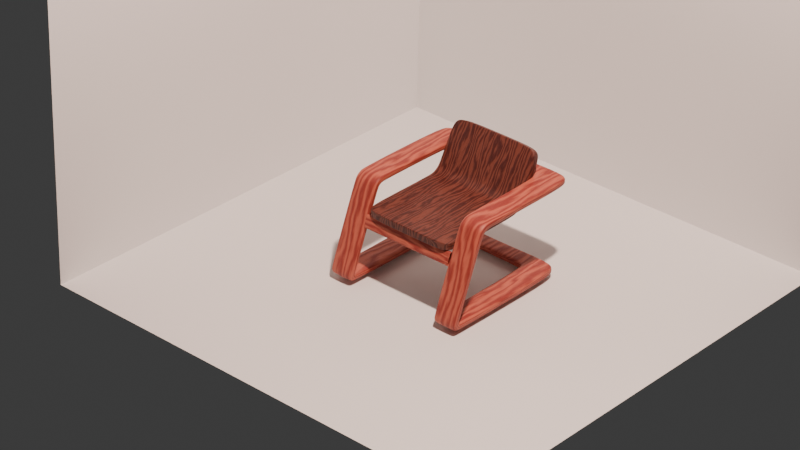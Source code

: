 # Source: 250321Chair.blend  (saved by Blender 4.4.30; exported with 4.5.12 LTS)
import bpy
from mathutils import Matrix  # noqa: F401  (used for matrix-valued properties, if any)

bpy.ops.wm.read_factory_settings(use_empty=True)
scene = bpy.context.scene
scene.name = 'Scene'

# ---- collections
col_collection = bpy.data.collections.new('Collection'); scene.collection.children.link(col_collection)

# ---- materials (node trees are filled in below, after node groups)
mat_wood_002 = bpy.data.materials.new('Wood.002')
mat_wood_002.alpha_threshold = 0.0
mat_wood_002.roughness = 0.5
mat_wood_002.line_color = (0.0, 0.0, 0.0, 1.0)
mat_wood = bpy.data.materials.new('Wood')
mat_wood.alpha_threshold = 0.0
mat_wood.roughness = 0.5
mat_wood.line_color = (0.0, 0.0, 0.0, 1.0)

# ---- material node trees
mat_wood_002.use_nodes = True; mat_wood_002.node_tree.nodes.clear()
_N = mat_wood_002.node_tree.nodes; _L = mat_wood_002.node_tree.links
n0 = _N.new('ShaderNodeOutputMaterial'); n0.name = 'Material Output'; n0.location = (539, 352)
n1 = _N.new('ShaderNodeBsdfPrincipled'); n1.name = 'Principled BSDF'; n1.location = (201, 368)
n1.inputs[3].default_value = 1.45
n2 = _N.new('ShaderNodeTexWave'); n2.name = 'Wave Texture'; n2.location = (-237, 328)
n2.inputs[2].default_value = 19.0
n2.inputs[3].default_value = 12.0
n2.inputs[4].default_value = 1.2
n3 = _N.new('ShaderNodeMapping'); n3.name = 'Mapping'; n3.location = (-425, 337)
n3.inputs[3].default_value = (5.0, 1.0, 1.0)
n4 = _N.new('ShaderNodeTexCoord'); n4.name = 'Texture Coordinate'; n4.location = (-608, 273)
n5 = _N.new('ShaderNodeMix'); n5.name = 'Mix'; n5.location = (-11, 305)
n5.data_type = 'RGBA'
n5.inputs[6].default_value = (0.5124, 0.1202, 0.07392, 1.0)
n5.inputs[7].default_value = (0.2704, 0.03259, 0.02524, 1.0)
n6 = _N.new('ShaderNodeBump'); n6.name = 'Bump'; n6.location = (30, 46)
n6.inputs[0].default_value = 0.1
n6.inputs[1].default_value = 1.0
_L.new(n1.outputs[0], n0.inputs[0])
_L.new(n3.outputs[0], n2.inputs[0])
_L.new(n4.outputs[2], n3.inputs[0])
_L.new(n5.outputs[2], n1.inputs[0])
_L.new(n2.outputs[0], n5.inputs[0])
_L.new(n6.outputs[0], n1.inputs[5])
_L.new(n2.outputs[0], n6.inputs[3])
n0.is_active_output = True
mat_wood.use_nodes = True; mat_wood.node_tree.nodes.clear()
_N = mat_wood.node_tree.nodes; _L = mat_wood.node_tree.links
n0 = _N.new('ShaderNodeOutputMaterial'); n0.name = 'Material Output'; n0.location = (539, 352)
n1 = _N.new('ShaderNodeBsdfPrincipled'); n1.name = 'Principled BSDF'; n1.location = (201, 368)
n1.inputs[3].default_value = 1.45
n2 = _N.new('ShaderNodeTexWave'); n2.name = 'Wave Texture'; n2.location = (-237, 328)
n2.inputs[2].default_value = 19.0
n2.inputs[3].default_value = 12.0
n2.inputs[4].default_value = 1.2
n3 = _N.new('ShaderNodeMapping'); n3.name = 'Mapping'; n3.location = (-425, 337)
n3.inputs[3].default_value = (5.0, 1.0, 1.0)
n4 = _N.new('ShaderNodeTexCoord'); n4.name = 'Texture Coordinate'; n4.location = (-608, 273)
n5 = _N.new('ShaderNodeMix'); n5.name = 'Mix'; n5.location = (-11, 305)
n5.data_type = 'RGBA'
n5.inputs[6].default_value = (0.1615, 0.04141, 0.02659, 1.0)
n5.inputs[7].default_value = (0.05165, 0.008503, 0.006964, 1.0)
n6 = _N.new('ShaderNodeBump'); n6.name = 'Bump'; n6.location = (30, 46)
n6.inputs[0].default_value = 0.1
n6.inputs[1].default_value = 1.0
_L.new(n1.outputs[0], n0.inputs[0])
_L.new(n3.outputs[0], n2.inputs[0])
_L.new(n4.outputs[2], n3.inputs[0])
_L.new(n5.outputs[2], n1.inputs[0])
_L.new(n2.outputs[0], n5.inputs[0])
_L.new(n6.outputs[0], n1.inputs[5])
_L.new(n2.outputs[0], n6.inputs[3])
n0.is_active_output = True

# ---- world
world_world = bpy.data.worlds.new('World'); scene.world = world_world
world_world.use_nodes = True; world_world.node_tree.nodes.clear()
_N = world_world.node_tree.nodes; _L = world_world.node_tree.links
n0 = _N.new('ShaderNodeOutputWorld'); n0.name = 'World Output'; n0.location = (300, 300)
n1 = _N.new('ShaderNodeBackground'); n1.name = 'Background'; n1.location = (10, 300)
n1.inputs[0].default_value = (0.05088, 0.05088, 0.05088, 1.0)
_L.new(n1.outputs[0], n0.inputs[0])
n0.is_active_output = True
world_world.color = (0.05088, 0.05088, 0.05088)
world_world.sun_shadow_jitter_overblur = 0.0

# ---- cameras
cam_camera = bpy.data.cameras.new('Camera')
cam_camera.clip_end = 100.0
cam_camera.lens = 123.0
cam_camera.ortho_scale = 7.314

# ---- lights
light_light = bpy.data.lights.new('Light', 'POINT')
light_light.color = (1.0, 0.7292, 0.6122)
light_light.energy = 1000.0
light_light.shadow_soft_size = 0.1

# ---- meshes
me_cube_002 = bpy.data.meshes.new('Cube.002')
me_cube_002.from_pydata([(0.0, 0.3198, 0.004271), (6.401e-12, 0.3236, 0.009837), (1.286e-11, 0.3654, 0.3944), (0.0, 0.3611, 0.3999), (0.0, 0.3005, 0.3999), (1.329e-11, 0.2962, 0.3943), (6.908e-12, 0.2552, 0.01004), (0.0, 0.2597, 0.004271), (0.3048, -0.2654, 0.04257), (0.2992, -0.2709, 0.04383), (0.2992, -0.2435, 0.004271), (0.3048, -0.2428, 0.009867), (0.3048, -0.2669, 0.02556), (0.2992, -0.2727, 0.02405), (0.3048, -0.2592, 0.01442), (0.2992, -0.2627, 0.00957), (0.3048, -0.09391, 0.3944), (0.2992, -0.09454, 0.3999), (0.2992, -0.1517, 0.3604), (0.3048, -0.1467, 0.3578), (0.2992, -0.1177, 0.3946), (0.3048, -0.1154, 0.3894), (0.2992, -0.1386, 0.3802), (0.3048, -0.1345, 0.3762), (0.203, -0.2428, 0.009866), (0.2088, -0.2435, 0.004271), (0.2087, -0.2709, 0.04383), (0.2031, -0.2654, 0.04257), (0.2088, -0.2627, 0.00957), (0.2031, -0.2592, 0.01442), (0.2087, -0.2727, 0.02405), (0.2031, -0.2669, 0.02556), (0.2031, -0.1467, 0.3578), (0.2087, -0.1517, 0.3604), (0.2086, -0.09454, 0.3999), (0.2031, -0.09391, 0.3944), (0.2031, -0.1345, 0.3762), (0.2087, -0.1386, 0.3802), (0.2031, -0.1154, 0.3894), (0.2087, -0.1177, 0.3946), (0.3094, 0.272, 0.01416), (0.3038, 0.27, 0.008306), (0.2528, 0.3327, 0.002384), (0.2564, 0.3373, 0.008218), (0.2864, 0.3079, 0.005292), (0.2911, 0.3116, 0.01091), (0.2519, 0.3775, 0.3944), (0.2474, 0.373, 0.3999), (0.3005, 0.326, 0.3993), (0.3061, 0.3293, 0.3937), (0.2906, 0.3658, 0.393), (0.2853, 0.3617, 0.3987), (0.2031, 0.2673, 0.3944), (0.2086, 0.2707, 0.3999), (0.1739, 0.3009, 0.3987), (0.1695, 0.2966, 0.393), (0.1958, 0.2917, 0.3999), (0.1907, 0.2876, 0.3944), (0.1802, 0.2579, 0.003337), (0.1845, 0.262, -0.002183), (0.2068, 0.236, 0.003798), (0.2009, 0.2341, 0.009126), (0.1901, 0.2475, 0.009887), (0.1955, 0.2502, 0.004323), (-0.2992, -0.2709, 0.04383), (-0.3048, -0.2654, 0.04257), (-0.3048, -0.2428, 0.009867), (-0.2992, -0.2435, 0.004271), (-0.2992, -0.2727, 0.02405), (-0.3048, -0.2669, 0.02556), (-0.2992, -0.2627, 0.00957), (-0.3048, -0.2592, 0.01442), (-0.2992, -0.09454, 0.3999), (-0.3048, -0.09391, 0.3944), (-0.3048, -0.1467, 0.3578), (-0.2992, -0.1517, 0.3604), (-0.3048, -0.1154, 0.3894), (-0.2992, -0.1177, 0.3946), (-0.3048, -0.1345, 0.3762), (-0.2992, -0.1386, 0.3802), (-0.2088, -0.2435, 0.004271), (-0.203, -0.2428, 0.009866), (-0.2031, -0.2654, 0.04257), (-0.2087, -0.2709, 0.04383), (-0.2031, -0.2592, 0.01442), (-0.2088, -0.2627, 0.00957), (-0.2031, -0.2669, 0.02556), (-0.2087, -0.2727, 0.02405), (-0.2087, -0.1517, 0.3604), (-0.2031, -0.1467, 0.3578), (-0.2031, -0.09391, 0.3944), (-0.2086, -0.09454, 0.3999), (-0.2087, -0.1386, 0.3802), (-0.2031, -0.1345, 0.3762), (-0.2087, -0.1177, 0.3946), (-0.2031, -0.1154, 0.3894), (-0.3038, 0.27, 0.008306), (-0.3094, 0.272, 0.01416), (-0.2564, 0.3373, 0.008218), (-0.2528, 0.3327, 0.002384), (-0.2911, 0.3116, 0.01091), (-0.2864, 0.3079, 0.005292), (-0.2474, 0.373, 0.3999), (-0.2519, 0.3775, 0.3944), (-0.3061, 0.3293, 0.3937), (-0.3005, 0.326, 0.3993), (-0.2853, 0.3617, 0.3987), (-0.2906, 0.3658, 0.393), (-0.2086, 0.2707, 0.3999), (-0.2031, 0.2673, 0.3944), (-0.1695, 0.2966, 0.393), (-0.1739, 0.3009, 0.3987), (-0.1907, 0.2876, 0.3944), (-0.1958, 0.2917, 0.3999), (-0.1845, 0.262, -0.002183), (-0.1802, 0.2579, 0.003337), (-0.2009, 0.2341, 0.009126), (-0.2068, 0.236, 0.003798), (-0.1955, 0.2502, 0.004323), (-0.1901, 0.2475, 0.009887), (2.806e-11, 0.3227, 0.02867), (3.455e-11, 0.3184, 0.03424), (6.918e-11, 0.3614, 0.3699), (5.619e-11, 0.3656, 0.3755), (5.8e-11, 0.2964, 0.3755), (7.113e-11, 0.3009, 0.3699), (3.58e-11, 0.2583, 0.03424), (2.893e-11, 0.2544, 0.02843), (0.2992, -0.2417, 0.03713), (0.3048, -0.2472, 0.03839), (0.3045, -0.2403, 0.02841), (0.2988, -0.2396, 0.034), (0.2992, -0.2437, 0.03169), (0.3048, -0.2452, 0.04369), (0.2992, -0.2453, 0.03402), (0.3048, -0.2346, 0.02843), (0.2992, -0.09118, 0.3701), (0.3048, -0.09181, 0.3757), (0.3048, -0.13, 0.3493), (0.2992, -0.125, 0.3467), (0.3048, -0.1079, 0.3724), (0.2992, -0.1056, 0.3672), (0.3048, -0.1213, 0.3632), (0.2992, -0.1172, 0.3592), (0.2084, -0.2396, 0.034), (0.2028, -0.2403, 0.02839), (0.2031, -0.2472, 0.03839), (0.2087, -0.2417, 0.03713), (0.2029, -0.2347, 0.02838), (0.2088, -0.2453, 0.03402), (0.2031, -0.2452, 0.04369), (0.2087, -0.2437, 0.03169), (0.2087, -0.125, 0.3467), (0.2031, -0.13, 0.3493), (0.203, -0.09181, 0.3757), (0.2086, -0.09118, 0.3701), (0.2087, -0.1172, 0.3592), (0.2031, -0.1213, 0.3632), (0.2086, -0.1056, 0.3672), (0.2031, -0.1079, 0.3724), (0.3028, 0.2703, 0.03829), (0.3087, 0.2723, 0.03296), (0.255, 0.3384, 0.02695), (0.2506, 0.3345, 0.03225), (0.2897, 0.3127, 0.02964), (0.2841, 0.3098, 0.03514), (0.2473, 0.3731, 0.3699), (0.2519, 0.3776, 0.3755), (0.3061, 0.3292, 0.3748), (0.3005, 0.3258, 0.3693), (0.2853, 0.3615, 0.3687), (0.2906, 0.3656, 0.3742), (0.2085, 0.2705, 0.3699), (0.203, 0.2672, 0.3755), (0.1694, 0.2967, 0.3742), (0.1739, 0.3012, 0.3687), (0.1907, 0.2875, 0.3755), (0.1958, 0.2915, 0.3699), (0.1833, 0.2626, 0.02779), (0.1796, 0.2582, 0.0217), (0.2003, 0.2343, 0.0279), (0.2058, 0.2364, 0.03378), (0.193, 0.2523, 0.03414), (0.1885, 0.2488, 0.02846), (-0.3048, -0.2472, 0.03839), (-0.2992, -0.2417, 0.03713), (-0.2988, -0.2396, 0.034), (-0.3045, -0.2403, 0.02841), (-0.3048, -0.2452, 0.04369), (-0.2992, -0.2437, 0.03169), (-0.3047, -0.2347, 0.02839), (-0.2992, -0.2453, 0.03402), (-0.3048, -0.09181, 0.3757), (-0.2992, -0.09118, 0.3701), (-0.2992, -0.125, 0.3467), (-0.3048, -0.13, 0.3493), (-0.2992, -0.1056, 0.3672), (-0.3048, -0.1079, 0.3724), (-0.2992, -0.1172, 0.3592), (-0.3048, -0.1213, 0.3632), (-0.2028, -0.2403, 0.02839), (-0.2084, -0.2396, 0.034), (-0.2087, -0.2417, 0.03713), (-0.2031, -0.2472, 0.03839), (-0.2088, -0.2453, 0.03402), (-0.2031, -0.2346, 0.02842), (-0.2087, -0.2437, 0.03169), (-0.2031, -0.2452, 0.04369), (-0.2031, -0.13, 0.3493), (-0.2087, -0.125, 0.3467), (-0.2086, -0.09118, 0.3701), (-0.203, -0.09181, 0.3757), (-0.2031, -0.1213, 0.3632), (-0.2087, -0.1172, 0.3592), (-0.2031, -0.1079, 0.3724), (-0.2086, -0.1056, 0.3672), (-0.3087, 0.2723, 0.03296), (-0.3028, 0.2703, 0.03829), (-0.2506, 0.3345, 0.03225), (-0.255, 0.3384, 0.02695), (-0.2841, 0.3098, 0.03514), (-0.2897, 0.3127, 0.02964), (-0.2519, 0.3776, 0.3755), (-0.2473, 0.3731, 0.3699), (-0.3005, 0.3258, 0.3693), (-0.3061, 0.3292, 0.3748), (-0.2906, 0.3656, 0.3742), (-0.2853, 0.3615, 0.3687), (-0.203, 0.2672, 0.3755), (-0.2085, 0.2705, 0.3699), (-0.1739, 0.3012, 0.3687), (-0.1694, 0.2967, 0.3742), (-0.1958, 0.2915, 0.3699), (-0.1907, 0.2875, 0.3755), (-0.1796, 0.2582, 0.0217), (-0.1833, 0.2626, 0.02779), (-0.2058, 0.2364, 0.03378), (-0.2003, 0.2343, 0.0279), (-0.1885, 0.2488, 0.02846), (-0.193, 0.2523, 0.03414), (-0.2052, -0.1842, 0.2113), (-0.2052, -0.1797, 0.2135), (-0.2052, -0.1646, 0.2587), (-0.2052, -0.1667, 0.2636), (-0.2052, -0.2009, 0.2219), (-0.2052, -0.1988, 0.2171), (-0.2052, -0.1813, 0.2694), (-0.2052, -0.1858, 0.2671), (0.2019, -0.1797, 0.2135), (0.2019, -0.1842, 0.2113), (0.2019, -0.1667, 0.2636), (0.2019, -0.1646, 0.2587), (0.2019, -0.1988, 0.2171), (0.2019, -0.2009, 0.2219), (0.2019, -0.1858, 0.2671), (0.2019, -0.1813, 0.2694), (0.0, -0.01905, 0.3007), (0.0, 0.217, 0.3348), (0.0, 0.2034, 0.3177), (0.0, 0.1832, 0.3052), (0.0, 0.1619, 0.3007), (-0.1824, 0.1619, 0.3007), (-0.1824, -0.01905, 0.3007), (0.1824, 0.2034, 0.3177), (0.1824, 0.217, 0.3348), (-0.1824, 0.217, 0.3348), (-0.1824, 0.2034, 0.3177), (0.1824, 0.1832, 0.3052), (-0.1824, 0.1832, 0.3052), (0.1824, 0.1619, 0.3007), (0.1824, -0.01905, 0.3007), (0.1824, 0.28, 0.4607), (0.1744, 0.2886, 0.4778), (0.1553, 0.2921, 0.4849), (0.0, 0.2921, 0.4849), (0.0, -0.1824, 0.3007), (0.1553, -0.1824, 0.3007), (0.1744, -0.1744, 0.3007), (0.1824, -0.1553, 0.3007), (-0.1824, 0.28, 0.4607), (-0.1553, 0.2921, 0.4849), (-0.1744, 0.2886, 0.4778), (-0.1824, -0.1553, 0.3007), (-0.1744, -0.1744, 0.3007), (-0.1553, -0.1824, 0.3007), (0.0, -0.1553, 0.3007), (0.0, 0.28, 0.4607), (0.1553, -0.1553, 0.3007), (0.1553, -0.01905, 0.3007), (0.1553, 0.1619, 0.3007), (0.1553, 0.1832, 0.3052), (0.1553, 0.2034, 0.3177), (0.1553, 0.217, 0.3348), (0.1553, 0.28, 0.4607), (-0.1553, -0.1553, 0.3007), (-0.1553, -0.01905, 0.3007), (-0.1553, 0.1619, 0.3007), (-0.1553, 0.1832, 0.3052), (-0.1553, 0.2034, 0.3177), (-0.1553, 0.217, 0.3348), (-0.1553, 0.28, 0.4607), (-3.31e-09, -0.01905, 0.2707), (0.0, 0.2423, 0.3186), (0.0, 0.2233, 0.2953), (0.0, 0.1944, 0.2774), (-2e-09, 0.1651, 0.2708), (-0.1824, 0.1651, 0.2708), (-0.1824, -0.01905, 0.2707), (0.1824, 0.2233, 0.2953), (0.1824, 0.2423, 0.3186), (-0.1824, 0.2423, 0.3186), (-0.1824, 0.2233, 0.2953), (0.1824, 0.1944, 0.2774), (-0.1824, 0.1944, 0.2774), (0.1824, 0.1651, 0.2708), (0.1824, -0.01905, 0.2707), (0.1824, 0.3068, 0.4472), (0.1744, 0.3154, 0.4644), (0.1553, 0.3189, 0.4715), (0.0, 0.3189, 0.4715), (0.0, -0.1824, 0.2707), (0.1553, -0.1824, 0.2707), (0.1744, -0.1744, 0.2707), (0.1824, -0.1553, 0.2707), (-0.1824, 0.3068, 0.4472), (-0.1553, 0.3189, 0.4715), (-0.1744, 0.3154, 0.4644), (-0.1824, -0.1553, 0.2707), (-0.1744, -0.1744, 0.2707), (-0.1553, -0.1824, 0.2707), (-1.321e-09, -0.1553, 0.2707), (0.0, 0.3068, 0.4472), (0.1553, -0.1553, 0.2707), (0.1553, -0.01905, 0.2707), (0.1553, 0.1651, 0.2708), (0.1553, 0.1944, 0.2774), (0.1553, 0.2233, 0.2953), (0.1553, 0.2423, 0.3186), (0.1553, 0.3068, 0.4472), (-0.1553, -0.1553, 0.2707), (-0.1553, -0.01905, 0.2707), (-0.1553, 0.1651, 0.2708), (-0.1553, 0.1944, 0.2774), (-0.1553, 0.2233, 0.2953), (-0.1553, 0.2423, 0.3186), (-0.1553, 0.3068, 0.4472), (0.1992, -0.01905, 0.3007), (0.2, -0.01905, 0.2999), (-0.2, -0.01905, 0.2999), (-0.1992, -0.01905, 0.3007), (0.2, 0.2177, 0.3343), (0.1992, 0.217, 0.3348), (0.1992, 0.1619, 0.3007), (0.2, 0.162, 0.2999), (0.1992, 0.2034, 0.3177), (0.2, 0.204, 0.3171), (0.1992, 0.1832, 0.3052), (0.2, 0.1835, 0.3045), (-0.1992, 0.1619, 0.3007), (-0.2, 0.162, 0.2999), (-0.1992, 0.217, 0.3348), (-0.2, 0.2177, 0.3343), (-0.2, 0.1835, 0.3045), (-0.1992, 0.1832, 0.3052), (-0.2, 0.204, 0.3171), (-0.1992, 0.2034, 0.3177), (0.0, -0.1992, 0.3007), (0.0, -0.2, 0.2999), (0.0, 0.3007, 0.5003), (0.0, 0.2996, 0.4999), (0.2, 0.2823, 0.4634), (0.1992, 0.2815, 0.4637), (0.1588, 0.3007, 0.5003), (0.1586, 0.2996, 0.4999), (0.1879, 0.2953, 0.4895), (0.1873, 0.2943, 0.4893), (0.1588, -0.2, 0.2999), (0.1586, -0.1992, 0.3007), (0.2, -0.1588, 0.2999), (0.1992, -0.1586, 0.3007), (0.1879, -0.1879, 0.2999), (0.1873, -0.1873, 0.3007), (-0.1992, 0.2815, 0.4637), (-0.2, 0.2823, 0.4634), (-0.1588, 0.3007, 0.5003), (-0.1586, 0.2996, 0.4999), (-0.1879, 0.2953, 0.4895), (-0.1873, 0.2943, 0.4893), (-0.2, -0.1588, 0.2999), (-0.1992, -0.1586, 0.3007), (-0.1588, -0.2, 0.2999), (-0.1586, -0.1992, 0.3007), (-0.1879, -0.1879, 0.2999), (-0.1873, -0.1873, 0.3007), (0.2, -0.01905, 0.2715), (0.1992, -0.01905, 0.2707), (-0.1992, -0.01905, 0.2707), (-0.2, -0.01905, 0.2715), (0.1992, 0.2423, 0.3186), (0.2, 0.2416, 0.319), (0.2, 0.165, 0.2717), (0.1992, 0.1651, 0.2708), (0.2, 0.2228, 0.2959), (0.1992, 0.2233, 0.2953), (0.2, 0.1941, 0.2782), (0.1992, 0.1944, 0.2774), (-0.2, 0.165, 0.2717), (-0.1992, 0.1651, 0.2708), (-0.2, 0.2416, 0.319), (-0.1992, 0.2423, 0.3186), (-0.1992, 0.1944, 0.2774), (-0.2, 0.1941, 0.2782), (-0.1992, 0.2233, 0.2953), (-0.2, 0.2228, 0.2959), (0.0, -0.2, 0.2715), (0.0, -0.1992, 0.2707), (0.0, 0.3265, 0.4865), (0.0, 0.3261, 0.4876), (0.1992, 0.3083, 0.4502), (0.2, 0.3077, 0.4508), (0.1586, 0.3265, 0.4865), (0.1588, 0.3261, 0.4876), (0.1873, 0.3211, 0.4759), (0.1879, 0.3207, 0.4768), (0.1586, -0.1992, 0.2707), (0.1588, -0.2, 0.2715), (0.1992, -0.1586, 0.2707), (0.2, -0.1588, 0.2715), (0.1873, -0.1873, 0.2707), (0.1879, -0.1879, 0.2715), (-0.2, 0.3077, 0.4508), (-0.1992, 0.3083, 0.4502), (-0.1586, 0.3265, 0.4865), (-0.1588, 0.3261, 0.4876), (-0.1873, 0.3211, 0.4759), (-0.1879, 0.3207, 0.4768), (-0.1992, -0.1586, 0.2707), (-0.2, -0.1588, 0.2715), (-0.1586, -0.1992, 0.2707), (-0.1588, -0.2, 0.2715), (-0.1873, -0.1873, 0.2707), (-0.1879, -0.1879, 0.2715), (-0.6465, 1.466, -0.5888), (-0.6384, 1.445, -0.6662)], [], [(2, 46, 167, 123), (49, 16, 137, 168), (12, 14, 135, 133), (11, 40, 161, 130), (16, 21, 140, 137), (9, 18, 33, 26), (48, 53, 34, 17), (21, 23, 142, 140), (20, 39, 37, 22), (19, 8, 129, 138), (45, 43, 162, 164), (46, 50, 171, 167), (50, 49, 168, 171), (53, 48, 51, 56), (1, 98, 219, 120), (103, 2, 123, 222), (73, 104, 225, 192), (97, 66, 187, 216), (66, 71, 190, 187), (76, 73, 192, 197), (64, 83, 88, 75), (105, 72, 91, 108), (78, 76, 197, 199), (77, 79, 92, 94), (65, 74, 195, 184), (98, 100, 221, 219), (107, 103, 222, 226), (104, 107, 226, 225), (108, 113, 106, 105), (0, 42, 59, 7), (151, 147, 128, 132), (143, 139, 152, 156), (149, 151, 132, 134), (181, 144, 131, 160), (136, 141, 158, 155), (128, 147, 152, 139), (169, 136, 155, 172), (160, 165, 182, 181), (141, 143, 156, 158), (144, 149, 134, 131), (165, 163, 178, 182), (177, 175, 166, 170), (206, 189, 185, 202), (172, 177, 170, 169), (223, 122, 125, 230), (166, 175, 125, 122), (198, 213, 209, 194), (204, 191, 189, 206), (236, 217, 186, 201), (193, 210, 215, 196), (185, 194, 209, 202), (224, 229, 210, 193), (217, 236, 239, 220), (196, 215, 213, 198), (201, 186, 191, 204), (220, 239, 235, 218), (232, 227, 223, 230), (229, 224, 227, 232), (121, 126, 178, 163), (61, 24, 145, 180), (60, 41, 10, 25), (32, 36, 157, 153), (28, 15, 13, 30), (27, 32, 153, 146), (30, 13, 9, 26), (17, 34, 39, 20), (35, 52, 173, 154), (24, 29, 148, 145), (40, 45, 164, 161), (22, 37, 33, 18), (38, 35, 154, 159), (25, 10, 15, 28), (29, 31, 150, 148), (41, 60, 63, 44), (69, 65, 184, 188), (44, 63, 59, 42), (62, 61, 180, 183), (57, 55, 174, 176), (52, 57, 176, 173), (58, 62, 183, 179), (56, 51, 47, 54), (102, 111, 4, 3), (115, 6, 127, 234), (31, 27, 146, 150), (14, 11, 130, 135), (55, 5, 124, 174), (5, 110, 231, 124), (23, 19, 138, 142), (36, 38, 159, 157), (81, 116, 237, 200), (117, 80, 67, 96), (93, 89, 208, 212), (85, 87, 68, 70), (89, 82, 203, 208), (87, 83, 64, 68), (72, 77, 94, 91), (109, 90, 211, 228), (84, 81, 200, 205), (100, 97, 216, 221), (79, 75, 88, 92), (90, 95, 214, 211), (80, 85, 70, 67), (86, 84, 205, 207), (96, 101, 118, 117), (121, 218, 235, 126), (101, 99, 114, 118), (116, 119, 238, 237), (110, 112, 233, 231), (112, 109, 228, 233), (119, 115, 234, 238), (113, 111, 102, 106), (43, 1, 120, 162), (8, 12, 133, 129), (82, 86, 207, 203), (71, 69, 188, 190), (47, 3, 4, 54), (6, 58, 179, 127), (74, 78, 199, 195), (95, 93, 212, 214), (29, 24, 25, 28), (11, 14, 15, 10), (31, 29, 28, 30), (14, 12, 13, 15), (27, 31, 30, 26), (12, 8, 9, 13), (21, 16, 17, 20), (35, 38, 39, 34), (23, 21, 20, 22), (38, 36, 37, 39), (19, 23, 22, 18), (36, 32, 33, 37), (8, 19, 18, 9), (32, 27, 26, 33), (45, 40, 41, 44), (61, 62, 63, 60), (43, 45, 44, 42), (62, 58, 59, 63), (57, 52, 53, 56), (49, 50, 51, 48), (55, 57, 56, 54), (50, 46, 47, 51), (1, 43, 42, 0), (58, 6, 7, 59), (24, 61, 60, 25), (40, 11, 10, 41), (46, 2, 3, 47), (5, 55, 54, 4), (16, 49, 48, 17), (52, 35, 34, 53), (85, 80, 81, 84), (67, 70, 71, 66), (87, 85, 84, 86), (70, 68, 69, 71), (83, 87, 86, 82), (68, 64, 65, 69), (77, 72, 73, 76), (91, 94, 95, 90), (79, 77, 76, 78), (94, 92, 93, 95), (75, 79, 78, 74), (92, 88, 89, 93), (64, 75, 74, 65), (88, 83, 82, 89), (101, 96, 97, 100), (117, 118, 119, 116), (99, 101, 100, 98), (118, 114, 115, 119), (113, 108, 109, 112), (105, 106, 107, 104), (111, 113, 112, 110), (106, 102, 103, 107), (0, 99, 98, 1), (114, 7, 6, 115), (80, 117, 116, 81), (96, 67, 66, 97), (102, 3, 2, 103), (4, 111, 110, 5), (72, 105, 104, 73), (108, 91, 90, 109), (149, 144, 145, 148), (131, 134, 135, 130), (151, 149, 148, 150), (134, 132, 133, 135), (147, 151, 150, 146), (132, 128, 129, 133), (141, 136, 137, 140), (155, 158, 159, 154), (143, 141, 140, 142), (158, 156, 157, 159), (139, 143, 142, 138), (156, 152, 153, 157), (128, 139, 138, 129), (152, 147, 146, 153), (165, 160, 161, 164), (181, 182, 183, 180), (163, 165, 164, 162), (182, 178, 179, 183), (177, 172, 173, 176), (169, 170, 171, 168), (175, 177, 176, 174), (170, 166, 167, 171), (121, 163, 162, 120), (178, 126, 127, 179), (144, 181, 180, 145), (160, 131, 130, 161), (166, 122, 123, 167), (125, 175, 174, 124), (136, 169, 168, 137), (172, 155, 154, 173), (205, 200, 201, 204), (187, 190, 191, 186), (207, 205, 204, 206), (190, 188, 189, 191), (203, 207, 206, 202), (188, 184, 185, 189), (197, 192, 193, 196), (211, 214, 215, 210), (199, 197, 196, 198), (214, 212, 213, 215), (195, 199, 198, 194), (212, 208, 209, 213), (184, 195, 194, 185), (208, 203, 202, 209), (221, 216, 217, 220), (237, 238, 239, 236), (219, 221, 220, 218), (238, 234, 235, 239), (233, 228, 229, 232), (225, 226, 227, 224), (231, 233, 232, 230), (226, 222, 223, 227), (120, 219, 218, 121), (234, 127, 126, 235), (200, 237, 236, 201), (216, 187, 186, 217), (222, 123, 122, 223), (124, 231, 230, 125), (192, 225, 224, 193), (228, 211, 210, 229), (0, 7, 114, 99), (255, 246, 243, 250), (248, 251, 242, 241), (244, 247, 254, 253), (252, 245, 244, 253), (246, 255, 254, 247), (240, 249, 248, 241), (250, 243, 242, 251), (245, 252, 249, 240), (289, 288, 270, 269), (300, 286, 274, 280), (299, 265, 266, 298), (298, 266, 268, 297), (297, 268, 261, 296), (287, 276, 277, 278), (294, 284, 275, 285), (290, 259, 260, 289), (291, 258, 259, 290), (292, 257, 258, 291), (296, 295, 256, 260), (293, 271, 272, 273), (388, 348, 397, 437), (370, 350, 399, 419), (361, 383, 430, 408), (359, 362, 411, 406), (376, 367, 414, 425), (355, 357, 404, 402), (364, 361, 408, 413), (347, 378, 427, 394), (264, 263, 354, 351), (372, 374, 423, 421), (380, 376, 425, 429), (384, 368, 417, 433), (367, 390, 439, 414), (378, 380, 429, 427), (383, 386, 435, 430), (348, 359, 406, 397), (362, 364, 413, 411), (274, 273, 373, 369), (392, 388, 437, 441), (386, 384, 433, 435), (262, 261, 358, 349), (390, 392, 441, 439), (314, 401, 395, 315), (368, 372, 421, 417), (295, 294, 285, 256), (288, 287, 278, 270), (299, 257, 286, 300), (292, 264, 271, 293), (257, 292, 293, 286), (264, 292, 291, 263), (263, 291, 290, 267), (267, 290, 289, 269), (260, 256, 288, 289), (256, 285, 287, 288), (285, 275, 276, 287), (286, 293, 273, 274), (265, 299, 300, 279), (257, 299, 298, 258), (258, 298, 297, 259), (259, 297, 296, 260), (261, 262, 295, 296), (262, 282, 294, 295), (282, 283, 284, 294), (279, 300, 280, 281), (334, 314, 315, 333), (345, 325, 319, 331), (344, 343, 311, 310), (343, 342, 313, 311), (342, 341, 306, 313), (332, 323, 322, 321), (339, 330, 320, 329), (335, 334, 305, 304), (336, 335, 304, 303), (337, 336, 303, 302), (341, 305, 301, 340), (338, 318, 317, 316), (327, 436, 396, 307), (316, 418, 398, 309), (310, 409, 431, 324), (306, 407, 410, 313), (321, 424, 415, 320), (308, 403, 405, 312), (311, 412, 409, 310), (315, 395, 426, 323), (312, 405, 401, 314), (318, 420, 422, 317), (322, 428, 424, 321), (325, 432, 416, 319), (320, 415, 438, 329), (323, 426, 428, 322), (324, 431, 434, 326), (307, 396, 407, 306), (313, 410, 412, 311), (317, 422, 418, 316), (328, 440, 436, 327), (326, 434, 432, 325), (309, 398, 403, 308), (329, 438, 440, 328), (319, 416, 420, 318), (340, 301, 330, 339), (333, 315, 323, 332), (344, 345, 331, 302), (337, 338, 316, 309), (302, 331, 338, 337), (309, 308, 336, 337), (308, 312, 335, 336), (312, 314, 334, 335), (305, 334, 333, 301), (301, 333, 332, 330), (330, 332, 321, 320), (331, 319, 318, 338), (310, 324, 345, 344), (302, 303, 343, 344), (303, 304, 342, 343), (304, 305, 341, 342), (306, 341, 340, 307), (307, 340, 339, 327), (327, 339, 329, 328), (324, 326, 325, 345), (282, 262, 349, 389), (271, 264, 351, 371), (266, 265, 360, 365), (263, 267, 356, 354), (268, 266, 365, 363), (267, 269, 352, 356), (261, 268, 363, 358), (269, 270, 346, 352), (357, 353, 400, 404), (272, 271, 371, 375), (273, 272, 375, 373), (280, 274, 369, 385), (276, 275, 366, 377), (277, 276, 377, 381), (278, 277, 381, 379), (270, 278, 379, 346), (265, 279, 382, 360), (374, 370, 419, 423), (281, 280, 385, 387), (279, 281, 387, 382), (350, 355, 402, 399), (283, 282, 389, 393), (284, 283, 393, 391), (275, 284, 391, 366), (359, 348, 349, 358), (355, 350, 351, 354), (361, 364, 365, 360), (357, 355, 354, 356), (364, 362, 363, 365), (353, 357, 356, 352), (362, 359, 358, 363), (347, 353, 352, 346), (350, 370, 371, 351), (370, 374, 375, 371), (374, 372, 373, 375), (372, 368, 369, 373), (367, 376, 377, 366), (376, 380, 381, 377), (380, 378, 379, 381), (378, 347, 346, 379), (383, 361, 360, 382), (368, 384, 385, 369), (384, 386, 387, 385), (386, 383, 382, 387), (348, 388, 389, 349), (388, 392, 393, 389), (392, 390, 391, 393), (390, 367, 366, 391), (407, 396, 397, 406), (403, 398, 399, 402), (409, 412, 413, 408), (405, 403, 402, 404), (412, 410, 411, 413), (401, 405, 404, 400), (410, 407, 406, 411), (395, 401, 400, 394), (398, 418, 419, 399), (418, 422, 423, 419), (422, 420, 421, 423), (420, 416, 417, 421), (415, 424, 425, 414), (424, 428, 429, 425), (428, 426, 427, 429), (426, 395, 394, 427), (431, 409, 408, 430), (416, 432, 433, 417), (432, 434, 435, 433), (434, 431, 430, 435), (396, 436, 437, 397), (436, 440, 441, 437), (440, 438, 439, 441), (438, 415, 414, 439), (353, 347, 394, 400)])
me_cube_002.polygons.foreach_set('use_smooth', [True] * 432)
me_cube_002.polygons.foreach_set('material_index', [0, 0, 0, 0, 0, 0, 0, 0, 0, 0, 0, 0, 0, 0, 0, 0, 0, 0, 0, 0, 0, 0, 0, 0, 0, 0, 0, 0, 0, 0, 0, 0, 0, 0, 0, 0, 0, 0, 0, 0, 0, 0, 0, 0, 0, 0, 0, 0, 0, 0, 0, 0, 0, 0, 0, 0, 0, 0, 0, 0, 0, 0, 0, 0, 0, 0, 0, 0, 0, 0, 0, 0, 0, 0, 0, 0, 0, 0, 0, 0, 0, 0, 0, 0, 0, 0, 0, 0, 0, 0, 0, 0, 0, 0, 0, 0, 0, 0, 0, 0, 0, 0, 0, 0, 0, 0, 0, 0, 0, 0, 0, 0, 0, 0, 0, 0, 0, 0, 0, 0, 0, 0, 0, 0, 0, 0, 0, 0, 0, 0, 0, 0, 0, 0, 0, 0, 0, 0, 0, 0, 0, 0, 0, 0, 0, 0, 0, 0, 0, 0, 0, 0, 0, 0, 0, 0, 0, 0, 0, 0, 0, 0, 0, 0, 0, 0, 0, 0, 0, 0, 0, 0, 0, 0, 0, 0, 0, 0, 0, 0, 0, 0, 0, 0, 0, 0, 0, 0, 0, 0, 0, 0, 0, 0, 0, 0, 0, 0, 0, 0, 0, 0, 0, 0, 0, 0, 0, 0, 0, 0, 0, 0, 0, 0, 0, 0, 0, 0, 0, 0, 0, 0, 0, 0, 0, 0, 0, 0, 0, 0, 0, 0, 0, 0, 0, 0, 0, 0, 0, 0, 0, 0, 0, 0, 0, 0, 0, 0, 1, 1, 1, 1, 1, 1, 1, 1, 1, 1, 1, 1, 1, 1, 1, 1, 1, 1, 1, 1, 1, 1, 1, 1, 1, 1, 1, 1, 1, 1, 1, 1, 1, 1, 1, 1, 1, 1, 1, 1, 1, 1, 1, 1, 1, 1, 1, 1, 1, 1, 1, 1, 1, 1, 1, 1, 1, 1, 1, 1, 1, 1, 1, 1, 1, 1, 1, 1, 1, 1, 1, 1, 1, 1, 1, 1, 1, 1, 1, 1, 1, 1, 1, 1, 1, 1, 1, 1, 1, 1, 1, 1, 1, 1, 1, 1, 1, 1, 1, 1, 1, 1, 1, 1, 1, 1, 1, 1, 1, 1, 1, 1, 1, 1, 1, 1, 1, 1, 1, 1, 1, 1, 1, 1, 1, 1, 1, 1, 1, 1, 1, 1, 1, 1, 1, 1, 1, 1, 1, 1, 1, 1, 1, 1, 1, 1, 1, 1, 1, 1, 1, 1, 1, 1, 1, 1, 1, 1, 1, 1, 1, 1, 1, 1, 1, 1, 1, 1, 1, 1, 1, 1, 1, 1, 1, 1, 1, 1, 1, 1, 1, 1, 1, 1])
_uv = me_cube_002.uv_layers.new(name='UVMap')
_uv.uv.foreach_set('vector', [0.897, 0.1895, 0.897, 0.28, 0.8799, 0.28, 0.8799, 0.1895, 0.897, 0.3072, 0.897, 0.4751, 0.8799, 0.4751, 0.8799, 0.3072, 0.897, 0.6489, 0.897, 0.6545, 0.8799, 0.6545, 0.8799, 0.6489, 0.897, 0.6597, 0.897, 0.8721, 0.8799, 0.8721, 0.8799, 0.6597, 0.897, 0.4751, 0.897, 0.4834, 0.8799, 0.4834, 0.8799, 0.4751, 0.8353, 0.6667, 0.8354, 0.7911, 0.8021, 0.7913, 0.8022, 0.6666, 0.8361, 0.9737, 0.8019, 0.953, 0.8021, 0.8174, 0.8356, 0.8175, 0.897, 0.4834, 0.897, 0.4918, 0.8799, 0.4918, 0.8799, 0.4834, 0.8354, 0.8089, 0.8022, 0.8088, 0.8022, 0.7998, 0.8353, 0.7997, 0.897, 0.5001, 0.897, 0.6437, 0.8799, 0.6437, 0.8799, 0.5001, 0.897, 0.8854, 0.897, 0.898, 0.8799, 0.898, 0.8799, 0.8854, 0.897, 0.28, 0.897, 0.2936, 0.8799, 0.2936, 0.8799, 0.28, 0.897, 0.2936, 0.897, 0.3072, 0.8799, 0.3072, 0.8799, 0.2936, 0.8019, 0.953, 0.8361, 0.9737, 0.8304, 0.987, 0.797, 0.961, 0.8679, 0.1965, 0.8679, 0.2893, 0.8508, 0.2893, 0.8508, 0.1965, 0.8679, 0.9022, 0.8679, 0.9919, 0.8508, 0.9919, 0.8508, 0.9022, 0.8679, 0.7087, 0.8679, 0.8751, 0.8508, 0.8751, 0.8508, 0.7087, 0.8679, 0.315, 0.8679, 0.5256, 0.8508, 0.5256, 0.8508, 0.315, 0.8679, 0.5256, 0.8679, 0.5307, 0.8508, 0.5307, 0.8508, 0.5256, 0.8679, 0.7005, 0.8679, 0.7087, 0.8508, 0.7087, 0.8508, 0.7005, 0.6122, 0.6663, 0.6454, 0.6663, 0.6452, 0.7911, 0.6119, 0.7909, 0.6112, 0.9738, 0.6117, 0.8174, 0.6452, 0.8173, 0.6454, 0.9531, 0.8679, 0.6921, 0.8679, 0.7005, 0.8508, 0.7005, 0.8508, 0.6921, 0.6118, 0.8087, 0.6119, 0.7995, 0.645, 0.7997, 0.6451, 0.8088, 0.8679, 0.5415, 0.8679, 0.6839, 0.8508, 0.6839, 0.8508, 0.5415, 0.8679, 0.2893, 0.8679, 0.3017, 0.8508, 0.3017, 0.8508, 0.2893, 0.8679, 0.8886, 0.8679, 0.9022, 0.8508, 0.9022, 0.8508, 0.8886, 0.8679, 0.8751, 0.8679, 0.8886, 0.8508, 0.8886, 0.8508, 0.8751, 0.6454, 0.9531, 0.6503, 0.9611, 0.6168, 0.9872, 0.6112, 0.9738, 0.7242, 0.4377, 0.818, 0.4333, 0.7926, 0.4593, 0.7242, 0.4601, 0.3972, 0.6816, 0.3964, 0.6832, 0.3632, 0.6836, 0.3636, 0.6815, 0.3651, 0.8123, 0.3652, 0.8068, 0.399, 0.8062, 0.3992, 0.812, 0.3978, 0.6812, 0.3972, 0.6816, 0.3636, 0.6815, 0.3643, 0.6809, 0.4004, 0.5018, 0.3989, 0.6792, 0.365, 0.679, 0.3643, 0.489, 0.3651, 0.8233, 0.3651, 0.8177, 0.3992, 0.8176, 0.3991, 0.8234, 0.3632, 0.6836, 0.3964, 0.6832, 0.399, 0.8062, 0.3652, 0.8068, 0.3648, 0.9797, 0.3651, 0.8233, 0.3991, 0.8234, 0.3993, 0.9589, 0.3643, 0.489, 0.3715, 0.4743, 0.4051, 0.496, 0.4004, 0.5018, 0.3651, 0.8177, 0.3651, 0.8123, 0.3992, 0.812, 0.3992, 0.8176, 0.3989, 0.6792, 0.3978, 0.6812, 0.3643, 0.6809, 0.365, 0.679, 0.3715, 0.4743, 0.3841, 0.4652, 0.4094, 0.492, 0.4051, 0.496, 0.4042, 0.9669, 0.4125, 0.9707, 0.3848, 0.9977, 0.3705, 0.9932, 0.5579, 0.6799, 0.5916, 0.6802, 0.5911, 0.6822, 0.5569, 0.6819, 0.3993, 0.9589, 0.4042, 0.9669, 0.3705, 0.9932, 0.3648, 0.9797, 0.5706, 0.9972, 0.4777, 0.9934, 0.4777, 0.9707, 0.5428, 0.9704, 0.3848, 0.9977, 0.4125, 0.9707, 0.4777, 0.9707, 0.4777, 0.9934, 0.5901, 0.8122, 0.5558, 0.812, 0.5559, 0.8063, 0.59, 0.8066, 0.5586, 0.6794, 0.5923, 0.6795, 0.5916, 0.6802, 0.5579, 0.6799, 0.5555, 0.5018, 0.5913, 0.4887, 0.5925, 0.6774, 0.5593, 0.6777, 0.59, 0.8232, 0.556, 0.8232, 0.5558, 0.8175, 0.5901, 0.8176, 0.5911, 0.6822, 0.59, 0.8066, 0.5559, 0.8063, 0.5569, 0.6819, 0.5905, 0.9794, 0.556, 0.9586, 0.556, 0.8232, 0.59, 0.8232, 0.5913, 0.4887, 0.5555, 0.5018, 0.5507, 0.4959, 0.5841, 0.4742, 0.5901, 0.8176, 0.5558, 0.8175, 0.5558, 0.812, 0.5901, 0.8122, 0.5593, 0.6777, 0.5925, 0.6774, 0.5923, 0.6795, 0.5586, 0.6794, 0.5841, 0.4742, 0.5507, 0.4959, 0.5463, 0.492, 0.5716, 0.4652, 0.5511, 0.9666, 0.5848, 0.9928, 0.5706, 0.9972, 0.5428, 0.9704, 0.556, 0.9586, 0.5905, 0.9794, 0.5848, 0.9928, 0.5511, 0.9666, 0.4779, 0.4706, 0.4779, 0.4931, 0.4094, 0.492, 0.3841, 0.4652, 0.9119, 0.4702, 0.9119, 0.6318, 0.9279, 0.6318, 0.9279, 0.4702, 0.8012, 0.4695, 0.8372, 0.4568, 0.8353, 0.6468, 0.802, 0.6469, 0.9119, 0.7533, 0.9119, 0.7595, 0.9279, 0.7595, 0.9279, 0.7533, 0.8024, 0.6538, 0.835, 0.6537, 0.835, 0.6597, 0.8024, 0.6597, 0.9119, 0.644, 0.9119, 0.7533, 0.9279, 0.7533, 0.9279, 0.644, 0.8024, 0.6597, 0.835, 0.6597, 0.8353, 0.6667, 0.8022, 0.6666, 0.8356, 0.8175, 0.8021, 0.8174, 0.8022, 0.8088, 0.8354, 0.8089, 0.9119, 0.7723, 0.9119, 0.9, 0.9279, 0.9, 0.9279, 0.7723, 0.9119, 0.6318, 0.9119, 0.6358, 0.9279, 0.6358, 0.9279, 0.6318, 0.897, 0.8721, 0.897, 0.8854, 0.8799, 0.8854, 0.8799, 0.8721, 0.8353, 0.7997, 0.8022, 0.7998, 0.8021, 0.7913, 0.8354, 0.7911, 0.9119, 0.766, 0.9119, 0.7723, 0.9279, 0.7723, 0.9279, 0.766, 0.802, 0.6469, 0.8353, 0.6468, 0.835, 0.6537, 0.8024, 0.6538, 0.9119, 0.6358, 0.9119, 0.64, 0.9279, 0.64, 0.9279, 0.6358, 0.8372, 0.4568, 0.8012, 0.4695, 0.7969, 0.4642, 0.8306, 0.4426, 0.8679, 0.5363, 0.8679, 0.5415, 0.8508, 0.5415, 0.8508, 0.5363, 0.8306, 0.4426, 0.7969, 0.4642, 0.7926, 0.4593, 0.818, 0.4333, 0.9119, 0.4601, 0.9119, 0.4702, 0.9279, 0.4702, 0.9279, 0.4601, 0.9119, 0.9104, 0.9119, 0.9207, 0.9279, 0.9207, 0.9279, 0.9104, 0.9119, 0.9, 0.9119, 0.9104, 0.9279, 0.9104, 0.9279, 0.9, 0.9119, 0.4505, 0.9119, 0.4601, 0.9279, 0.4601, 0.9279, 0.4505, 0.797, 0.961, 0.8304, 0.987, 0.8163, 0.9914, 0.7887, 0.9646, 0.631, 0.9915, 0.6586, 0.9647, 0.7237, 0.9648, 0.7237, 0.9875, 0.9453, 0.9168, 0.9453, 0.9886, 0.9613, 0.9886, 0.9613, 0.9168, 0.9119, 0.64, 0.9119, 0.644, 0.9279, 0.644, 0.9279, 0.64, 0.897, 0.6545, 0.897, 0.6597, 0.8799, 0.6597, 0.8799, 0.6545, 0.9119, 0.9207, 0.9119, 0.9896, 0.9279, 0.9896, 0.9279, 0.9207, 0.9453, 0.3728, 0.9453, 0.4422, 0.9613, 0.4422, 0.9613, 0.3728, 0.897, 0.4918, 0.897, 0.5001, 0.8799, 0.5001, 0.8799, 0.4918, 0.9119, 0.7595, 0.9119, 0.766, 0.9279, 0.766, 0.9279, 0.7595, 0.9453, 0.7338, 0.9453, 0.8969, 0.9613, 0.8969, 0.9613, 0.7338, 0.6471, 0.4694, 0.6454, 0.6467, 0.6122, 0.6463, 0.6112, 0.4566, 0.9453, 0.6049, 0.9453, 0.6113, 0.9613, 0.6113, 0.9613, 0.6049, 0.6451, 0.6535, 0.6451, 0.6594, 0.6125, 0.6593, 0.6125, 0.6533, 0.9453, 0.6113, 0.9453, 0.7215, 0.9613, 0.7215, 0.9613, 0.6113, 0.6451, 0.6594, 0.6454, 0.6663, 0.6122, 0.6663, 0.6125, 0.6593, 0.6117, 0.8174, 0.6118, 0.8087, 0.6451, 0.8088, 0.6452, 0.8173, 0.9453, 0.4632, 0.9453, 0.5921, 0.9613, 0.5921, 0.9613, 0.4632, 0.9453, 0.7298, 0.9453, 0.7338, 0.9613, 0.7338, 0.9613, 0.7298, 0.8679, 0.3017, 0.8679, 0.315, 0.8508, 0.315, 0.8508, 0.3017, 0.6119, 0.7995, 0.6119, 0.7909, 0.6452, 0.7911, 0.645, 0.7997, 0.9453, 0.5921, 0.9453, 0.5984, 0.9613, 0.5984, 0.9613, 0.5921, 0.6454, 0.6467, 0.6451, 0.6535, 0.6125, 0.6533, 0.6122, 0.6463, 0.9453, 0.7255, 0.9453, 0.7298, 0.9613, 0.7298, 0.9613, 0.7255, 0.6112, 0.4566, 0.6178, 0.4424, 0.6515, 0.4641, 0.6471, 0.4694, 0.4779, 0.4706, 0.5716, 0.4652, 0.5463, 0.492, 0.4779, 0.4931, 0.6178, 0.4424, 0.6304, 0.4332, 0.6558, 0.4592, 0.6515, 0.4641, 0.9453, 0.8969, 0.9453, 0.9071, 0.9613, 0.9071, 0.9613, 0.8969, 0.9453, 0.4422, 0.9453, 0.4527, 0.9613, 0.4527, 0.9613, 0.4422, 0.9453, 0.4527, 0.9453, 0.4632, 0.9613, 0.4632, 0.9613, 0.4527, 0.9453, 0.9071, 0.9453, 0.9168, 0.9613, 0.9168, 0.9613, 0.9071, 0.6503, 0.9611, 0.6586, 0.9647, 0.631, 0.9915, 0.6168, 0.9872, 0.897, 0.898, 0.897, 0.9916, 0.8799, 0.9916, 0.8799, 0.898, 0.897, 0.6437, 0.897, 0.6489, 0.8799, 0.6489, 0.8799, 0.6437, 0.9453, 0.7215, 0.9453, 0.7255, 0.9613, 0.7255, 0.9613, 0.7215, 0.8679, 0.5307, 0.8679, 0.5363, 0.8508, 0.5363, 0.8508, 0.5307, 0.8163, 0.9914, 0.7237, 0.9875, 0.7237, 0.9648, 0.7887, 0.9646, 0.9119, 0.3793, 0.9119, 0.4505, 0.9279, 0.4505, 0.9279, 0.3793, 0.8679, 0.6839, 0.8679, 0.6921, 0.8508, 0.6921, 0.8508, 0.6839, 0.9453, 0.5984, 0.9453, 0.6049, 0.9613, 0.6049, 0.9613, 0.5984, 0.7995, 0.654, 0.799, 0.6473, 0.802, 0.6469, 0.8024, 0.6538, 0.8383, 0.6469, 0.8379, 0.6539, 0.835, 0.6537, 0.8353, 0.6468, 0.7995, 0.6596, 0.7995, 0.654, 0.8024, 0.6538, 0.8024, 0.6597, 0.8379, 0.6539, 0.838, 0.6597, 0.835, 0.6597, 0.835, 0.6537, 0.7993, 0.6663, 0.7995, 0.6596, 0.8024, 0.6597, 0.8022, 0.6666, 0.838, 0.6597, 0.8383, 0.6666, 0.8353, 0.6667, 0.835, 0.6597, 0.8383, 0.8088, 0.8385, 0.8174, 0.8356, 0.8175, 0.8354, 0.8089, 0.7992, 0.8172, 0.7993, 0.8088, 0.8022, 0.8088, 0.8021, 0.8174, 0.8383, 0.7997, 0.8383, 0.8088, 0.8354, 0.8089, 0.8353, 0.7997, 0.7993, 0.8088, 0.7993, 0.7998, 0.8022, 0.7998, 0.8022, 0.8088, 0.8383, 0.7911, 0.8383, 0.7997, 0.8353, 0.7997, 0.8354, 0.7911, 0.7993, 0.7998, 0.7992, 0.7914, 0.8021, 0.7913, 0.8022, 0.7998, 0.8383, 0.6666, 0.8383, 0.7911, 0.8354, 0.7911, 0.8353, 0.6667, 0.7992, 0.7914, 0.7993, 0.6663, 0.8022, 0.6666, 0.8021, 0.7913, 0.8332, 0.4408, 0.8402, 0.4559, 0.8372, 0.4568, 0.8306, 0.4426, 0.7984, 0.4706, 0.7945, 0.466, 0.7969, 0.4642, 0.8012, 0.4695, 0.8197, 0.4308, 0.8332, 0.4408, 0.8306, 0.4426, 0.818, 0.4333, 0.7945, 0.466, 0.791, 0.4616, 0.7926, 0.4593, 0.7969, 0.4642, 0.7945, 0.959, 0.7991, 0.9515, 0.8019, 0.953, 0.797, 0.961, 0.839, 0.9751, 0.833, 0.9891, 0.8304, 0.987, 0.8361, 0.9737, 0.7867, 0.9622, 0.7945, 0.959, 0.797, 0.961, 0.7887, 0.9646, 0.833, 0.9891, 0.8182, 0.9939, 0.8163, 0.9914, 0.8304, 0.987, 0.7242, 0.4352, 0.8197, 0.4308, 0.818, 0.4333, 0.7242, 0.4377, 0.791, 0.4616, 0.7242, 0.4629, 0.7242, 0.4601, 0.7926, 0.4593, 0.799, 0.6473, 0.7984, 0.4706, 0.8012, 0.4695, 0.802, 0.6469, 0.8402, 0.4559, 0.8383, 0.6469, 0.8353, 0.6468, 0.8372, 0.4568, 0.8182, 0.9939, 0.7237, 0.9901, 0.7237, 0.9875, 0.8163, 0.9914, 0.7236, 0.9622, 0.7867, 0.9622, 0.7887, 0.9646, 0.7237, 0.9648, 0.8385, 0.8174, 0.839, 0.9751, 0.8361, 0.9737, 0.8356, 0.8175, 0.7991, 0.9515, 0.7992, 0.8172, 0.8021, 0.8174, 0.8019, 0.953, 0.6451, 0.6535, 0.6454, 0.6467, 0.6484, 0.647, 0.6481, 0.6537, 0.6122, 0.6463, 0.6125, 0.6533, 0.6096, 0.6534, 0.6093, 0.6464, 0.6451, 0.6594, 0.6451, 0.6535, 0.6481, 0.6537, 0.648, 0.6593, 0.6125, 0.6533, 0.6125, 0.6593, 0.6095, 0.6593, 0.6096, 0.6534, 0.6454, 0.6663, 0.6451, 0.6594, 0.648, 0.6593, 0.6483, 0.666, 0.6125, 0.6593, 0.6122, 0.6663, 0.6092, 0.6662, 0.6095, 0.6593, 0.6118, 0.8087, 0.6117, 0.8174, 0.6087, 0.8174, 0.6088, 0.8087, 0.6452, 0.8173, 0.6451, 0.8088, 0.648, 0.8087, 0.6481, 0.8172, 0.6119, 0.7995, 0.6118, 0.8087, 0.6088, 0.8087, 0.6089, 0.7995, 0.6451, 0.8088, 0.645, 0.7997, 0.648, 0.7997, 0.648, 0.8087, 0.6119, 0.7909, 0.6119, 0.7995, 0.6089, 0.7995, 0.6089, 0.7909, 0.645, 0.7997, 0.6452, 0.7911, 0.6481, 0.7913, 0.648, 0.7997, 0.6122, 0.6663, 0.6119, 0.7909, 0.6089, 0.7909, 0.6092, 0.6662, 0.6452, 0.7911, 0.6454, 0.6663, 0.6483, 0.666, 0.6481, 0.7913, 0.6178, 0.4424, 0.6112, 0.4566, 0.6083, 0.4557, 0.6153, 0.4406, 0.6471, 0.4694, 0.6515, 0.4641, 0.6539, 0.4659, 0.6499, 0.4705, 0.6304, 0.4332, 0.6178, 0.4424, 0.6153, 0.4406, 0.6288, 0.4306, 0.6515, 0.4641, 0.6558, 0.4592, 0.6574, 0.4615, 0.6539, 0.4659, 0.6503, 0.9611, 0.6454, 0.9531, 0.6482, 0.9516, 0.6528, 0.959, 0.6112, 0.9738, 0.6168, 0.9872, 0.6143, 0.9893, 0.6083, 0.9752, 0.6586, 0.9647, 0.6503, 0.9611, 0.6528, 0.959, 0.6606, 0.9622, 0.6168, 0.9872, 0.631, 0.9915, 0.6291, 0.9942, 0.6143, 0.9893, 0.7242, 0.4377, 0.6304, 0.4332, 0.6288, 0.4306, 0.7242, 0.4352, 0.6558, 0.4592, 0.7242, 0.4601, 0.7242, 0.4629, 0.6574, 0.4615, 0.6454, 0.6467, 0.6471, 0.4694, 0.6499, 0.4705, 0.6484, 0.647, 0.6112, 0.4566, 0.6122, 0.6463, 0.6093, 0.6464, 0.6083, 0.4557, 0.631, 0.9915, 0.7237, 0.9875, 0.7237, 0.9901, 0.6291, 0.9942, 0.7237, 0.9648, 0.6586, 0.9647, 0.6606, 0.9622, 0.7236, 0.9622, 0.6117, 0.8174, 0.6112, 0.9738, 0.6083, 0.9752, 0.6087, 0.8174, 0.6454, 0.9531, 0.6452, 0.8173, 0.6481, 0.8172, 0.6482, 0.9516, 0.3978, 0.6812, 0.3989, 0.6792, 0.4025, 0.6789, 0.4023, 0.6807, 0.365, 0.679, 0.3643, 0.6809, 0.3617, 0.6793, 0.3624, 0.6791, 0.3972, 0.6816, 0.3978, 0.6812, 0.4023, 0.6807, 0.3979, 0.6847, 0.3643, 0.6809, 0.3636, 0.6815, 0.3607, 0.6831, 0.3617, 0.6793, 0.3964, 0.6832, 0.3972, 0.6816, 0.3979, 0.6847, 0.3981, 0.6832, 0.3636, 0.6815, 0.3632, 0.6836, 0.3607, 0.6839, 0.3607, 0.6831, 0.3651, 0.8177, 0.3651, 0.8233, 0.3623, 0.8233, 0.3622, 0.8177, 0.3991, 0.8234, 0.3992, 0.8176, 0.4022, 0.8177, 0.402, 0.8236, 0.3651, 0.8123, 0.3651, 0.8177, 0.3622, 0.8177, 0.3623, 0.8123, 0.3992, 0.8176, 0.3992, 0.812, 0.4022, 0.8119, 0.4022, 0.8177, 0.3652, 0.8068, 0.3651, 0.8123, 0.3623, 0.8123, 0.3623, 0.8068, 0.3992, 0.812, 0.399, 0.8062, 0.4021, 0.806, 0.4022, 0.8119, 0.3632, 0.6836, 0.3652, 0.8068, 0.3623, 0.8068, 0.3607, 0.6839, 0.399, 0.8062, 0.3964, 0.6832, 0.3981, 0.6832, 0.4021, 0.806, 0.3715, 0.4743, 0.3643, 0.489, 0.3614, 0.488, 0.3689, 0.4725, 0.4004, 0.5018, 0.4051, 0.496, 0.4076, 0.4976, 0.4033, 0.5029, 0.3841, 0.4652, 0.3715, 0.4743, 0.3689, 0.4725, 0.3823, 0.4628, 0.4051, 0.496, 0.4094, 0.492, 0.4114, 0.4942, 0.4076, 0.4976, 0.4042, 0.9669, 0.3993, 0.9589, 0.4021, 0.9573, 0.4066, 0.9648, 0.3648, 0.9797, 0.3705, 0.9932, 0.368, 0.9954, 0.3619, 0.9812, 0.4125, 0.9707, 0.4042, 0.9669, 0.4066, 0.9648, 0.4144, 0.9682, 0.3705, 0.9932, 0.3848, 0.9977, 0.383, 1.0, 0.368, 0.9954, 0.4779, 0.4706, 0.3841, 0.4652, 0.3823, 0.4628, 0.4779, 0.468, 0.4094, 0.492, 0.4779, 0.4931, 0.4779, 0.4957, 0.4114, 0.4942, 0.3989, 0.6792, 0.4004, 0.5018, 0.4033, 0.5029, 0.4025, 0.6789, 0.3643, 0.489, 0.365, 0.679, 0.3624, 0.6791, 0.3614, 0.488, 0.3848, 0.9977, 0.4777, 0.9934, 0.4777, 0.9961, 0.383, 1.0, 0.4777, 0.9707, 0.4125, 0.9707, 0.4144, 0.9682, 0.4777, 0.968, 0.3651, 0.8233, 0.3648, 0.9797, 0.3619, 0.9812, 0.3623, 0.8233, 0.3993, 0.9589, 0.3991, 0.8234, 0.402, 0.8236, 0.4021, 0.9573, 0.5577, 0.6763, 0.5577, 0.6777, 0.5593, 0.6777, 0.5586, 0.6794, 0.5949, 0.677, 0.595, 0.6777, 0.5923, 0.6795, 0.5925, 0.6774, 0.5531, 0.6804, 0.5577, 0.6763, 0.5586, 0.6794, 0.5579, 0.6799, 0.595, 0.6777, 0.5944, 0.6817, 0.5916, 0.6802, 0.5923, 0.6795, 0.5536, 0.6823, 0.5531, 0.6804, 0.5579, 0.6799, 0.5569, 0.6819, 0.5944, 0.6817, 0.5936, 0.682, 0.5911, 0.6822, 0.5916, 0.6802, 0.5929, 0.8176, 0.5928, 0.8231, 0.59, 0.8232, 0.5901, 0.8176, 0.5531, 0.8234, 0.5529, 0.8176, 0.5558, 0.8175, 0.556, 0.8232, 0.5929, 0.8122, 0.5929, 0.8176, 0.5901, 0.8176, 0.5901, 0.8122, 0.5529, 0.8176, 0.5529, 0.8119, 0.5558, 0.812, 0.5558, 0.8175, 0.5929, 0.8066, 0.5929, 0.8122, 0.5901, 0.8122, 0.59, 0.8066, 0.5529, 0.8119, 0.5529, 0.8061, 0.5559, 0.8063, 0.5558, 0.812, 0.5936, 0.682, 0.5929, 0.8066, 0.59, 0.8066, 0.5911, 0.6822, 0.5529, 0.8061, 0.5536, 0.6823, 0.5569, 0.6819, 0.5559, 0.8063, 0.5867, 0.4724, 0.5941, 0.4878, 0.5913, 0.4887, 0.5841, 0.4742, 0.5526, 0.5029, 0.5484, 0.4975, 0.5507, 0.4959, 0.5555, 0.5018, 0.5734, 0.4628, 0.5867, 0.4724, 0.5841, 0.4742, 0.5716, 0.4652, 0.5484, 0.4975, 0.5443, 0.4942, 0.5463, 0.492, 0.5507, 0.4959, 0.5487, 0.9645, 0.5532, 0.9571, 0.556, 0.9586, 0.5511, 0.9666, 0.5934, 0.9808, 0.5873, 0.9949, 0.5848, 0.9928, 0.5905, 0.9794, 0.5409, 0.968, 0.5487, 0.9645, 0.5511, 0.9666, 0.5428, 0.9704, 0.5873, 0.9949, 0.5724, 0.9999, 0.5706, 0.9972, 0.5848, 0.9928, 0.4779, 0.468, 0.5734, 0.4628, 0.5716, 0.4652, 0.4779, 0.4706, 0.5443, 0.4942, 0.4779, 0.4957, 0.4779, 0.4931, 0.5463, 0.492, 0.5577, 0.6777, 0.5526, 0.5029, 0.5555, 0.5018, 0.5593, 0.6777, 0.5941, 0.4878, 0.5949, 0.677, 0.5925, 0.6774, 0.5913, 0.4887, 0.5724, 0.9999, 0.4777, 0.9961, 0.4777, 0.9934, 0.5706, 0.9972, 0.4777, 0.968, 0.5409, 0.968, 0.5428, 0.9704, 0.4777, 0.9707, 0.5928, 0.8231, 0.5934, 0.9808, 0.5905, 0.9794, 0.59, 0.8232, 0.5532, 0.9571, 0.5531, 0.8234, 0.556, 0.8232, 0.556, 0.9586, 0.7242, 0.4377, 0.7242, 0.4601, 0.6558, 0.4592, 0.6304, 0.4332, 0.6949, 0.7569, 0.6949, 0.9506, 0.6874, 0.9506, 0.6874, 0.7569, 0.6622, 0.7569, 0.6849, 0.7569, 0.6849, 0.9506, 0.6622, 0.9506, 0.7199, 0.9506, 0.6973, 0.9506, 0.6973, 0.7569, 0.7199, 0.7569, 0.7225, 0.7569, 0.7225, 0.9506, 0.7199, 0.9506, 0.7199, 0.7569, 0.6949, 0.9506, 0.6949, 0.7569, 0.6973, 0.7569, 0.6973, 0.9506, 0.7299, 0.9506, 0.7299, 0.7569, 0.7323, 0.7569, 0.7323, 0.9506, 0.6874, 0.7569, 0.6874, 0.9506, 0.6849, 0.9506, 0.6849, 0.7569, 0.7225, 0.9506, 0.7225, 0.7569, 0.7299, 0.7569, 0.7299, 0.9506, 0.296, 0.7859, 0.296, 0.649, 0.3163, 0.6491, 0.3169, 0.7858, 0.06112, 0.9412, 0.1771, 0.9421, 0.1769, 0.9624, 0.06096, 0.9613, 0.06114, 0.836, 0.04057, 0.8363, 0.04011, 0.8196, 0.06096, 0.8194, 0.06096, 0.8194, 0.04011, 0.8196, 0.04001, 0.8012, 0.06094, 0.8013, 0.06094, 0.8013, 0.04001, 0.8012, 0.04041, 0.7844, 0.06109, 0.7847, 0.2962, 0.5461, 0.2962, 0.5255, 0.3107, 0.5316, 0.3167, 0.5462, 0.0622, 0.5461, 0.06217, 0.5258, 0.179, 0.5257, 0.179, 0.5462, 0.296, 0.8027, 0.1783, 0.8019, 0.1784, 0.7855, 0.296, 0.7859, 0.2957, 0.821, 0.1782, 0.8199, 0.1783, 0.8019, 0.296, 0.8027, 0.2954, 0.8377, 0.1781, 0.8363, 0.1782, 0.8199, 0.2957, 0.821, 0.06109, 0.7847, 0.06207, 0.6485, 0.1789, 0.6489, 0.1784, 0.7855, 0.2936, 0.9436, 0.3137, 0.9438, 0.3077, 0.9581, 0.2933, 0.964, 0.02839, 0.5436, 0.02869, 0.6485, 0.00764, 0.6485, 0.007134, 0.5437, 0.3266, 0.9464, 0.3299, 0.8391, 0.3497, 0.8398, 0.3472, 0.9469, 0.02697, 0.8369, 0.02844, 0.9434, 0.008007, 0.9435, 0.007332, 0.8374, 0.02675, 0.7839, 0.02548, 0.8012, 0.006809, 0.8009, 0.006893, 0.7835, 0.2989, 0.5116, 0.179, 0.5122, 0.1789, 0.4908, 0.2988, 0.4902, 0.3313, 0.8218, 0.3318, 0.8029, 0.3507, 0.8028, 0.3501, 0.8222, 0.02579, 0.8198, 0.02697, 0.8369, 0.007332, 0.8374, 0.007246, 0.82, 0.3296, 0.6492, 0.3303, 0.5437, 0.3517, 0.5438, 0.3508, 0.6493, 0.3161, 0.8383, 0.3168, 0.8214, 0.3302, 0.8218, 0.329, 0.8389, 0.2959, 0.9777, 0.3199, 0.9781, 0.3196, 0.9997, 0.2956, 0.9993, 0.3227, 0.5115, 0.2989, 0.5116, 0.2988, 0.4902, 0.3226, 0.4901, 0.0581, 0.9746, 0.1767, 0.9758, 0.1764, 0.9971, 0.05786, 0.9957, 0.179, 0.5122, 0.05945, 0.5123, 0.05943, 0.491, 0.1789, 0.4908, 0.3303, 0.5437, 0.3305, 0.5198, 0.3519, 0.52, 0.3517, 0.5438, 0.02844, 0.9434, 0.02855, 0.9661, 0.008107, 0.9662, 0.008007, 0.9435, 0.02869, 0.6485, 0.02675, 0.7839, 0.006893, 0.7835, 0.00764, 0.6485, 0.02548, 0.8012, 0.02579, 0.8198, 0.007246, 0.82, 0.006809, 0.8009, 0.1769, 0.9624, 0.2933, 0.964, 0.2958, 0.9767, 0.1767, 0.975, 0.02826, 0.5199, 0.02839, 0.5436, 0.007134, 0.5437, 0.007003, 0.5201, 0.03455, 0.9743, 0.0581, 0.9746, 0.05786, 0.9957, 0.03432, 0.9955, 0.04186, 0.6485, 0.04041, 0.7844, 0.02758, 0.784, 0.02941, 0.6484, 0.05945, 0.5123, 0.0357, 0.5123, 0.03568, 0.491, 0.05943, 0.491, 0.0289, 0.274, 0.01629, 0.274, 0.01629, 0.1359, 0.0289, 0.1359, 0.1767, 0.9758, 0.2959, 0.9777, 0.2956, 0.9993, 0.1764, 0.9971, 0.06207, 0.6485, 0.0622, 0.5461, 0.179, 0.5462, 0.1789, 0.6489, 0.296, 0.649, 0.2962, 0.5461, 0.3167, 0.5462, 0.3163, 0.6491, 0.06114, 0.836, 0.1781, 0.8363, 0.1771, 0.9421, 0.06112, 0.9412, 0.2954, 0.8377, 0.3161, 0.8383, 0.3137, 0.9438, 0.2936, 0.9436, 0.1781, 0.8363, 0.2954, 0.8377, 0.2936, 0.9436, 0.1771, 0.9421, 0.3161, 0.8383, 0.2954, 0.8377, 0.2957, 0.821, 0.3168, 0.8214, 0.3168, 0.8214, 0.2957, 0.821, 0.296, 0.8027, 0.3171, 0.8028, 0.3171, 0.8028, 0.296, 0.8027, 0.296, 0.7859, 0.3169, 0.7858, 0.1784, 0.7855, 0.1789, 0.6489, 0.296, 0.649, 0.296, 0.7859, 0.1789, 0.6489, 0.179, 0.5462, 0.2962, 0.5461, 0.296, 0.649, 0.179, 0.5462, 0.179, 0.5257, 0.2962, 0.5255, 0.2962, 0.5461, 0.1771, 0.9421, 0.2936, 0.9436, 0.2933, 0.964, 0.1769, 0.9624, 0.04057, 0.8363, 0.06114, 0.836, 0.06112, 0.9412, 0.04125, 0.9411, 0.1781, 0.8363, 0.06114, 0.836, 0.06096, 0.8194, 0.1782, 0.8199, 0.1782, 0.8199, 0.06096, 0.8194, 0.06094, 0.8013, 0.1783, 0.8019, 0.1783, 0.8019, 0.06094, 0.8013, 0.06109, 0.7847, 0.1784, 0.7855, 0.04041, 0.7844, 0.04186, 0.6485, 0.06207, 0.6485, 0.06109, 0.7847, 0.04186, 0.6485, 0.04186, 0.5462, 0.0622, 0.5461, 0.06207, 0.6485, 0.04186, 0.5462, 0.04778, 0.5318, 0.06217, 0.5258, 0.0622, 0.5461, 0.04125, 0.9411, 0.06112, 0.9412, 0.06096, 0.9613, 0.04691, 0.9552, 0.04924, 0.274, 0.0289, 0.274, 0.0289, 0.1359, 0.04924, 0.1359, 0.2823, 0.4527, 0.2823, 0.473, 0.1657, 0.473, 0.1657, 0.4527, 0.2823, 0.3447, 0.2823, 0.3221, 0.3026, 0.3221, 0.3026, 0.3447, 0.2823, 0.3221, 0.2823, 0.2966, 0.3026, 0.2966, 0.3026, 0.3221, 0.2823, 0.2966, 0.2823, 0.274, 0.3026, 0.274, 0.3026, 0.2966, 0.04924, 0.03366, 0.0289, 0.03366, 0.03486, 0.01928, 0.04924, 0.01332, 0.2823, 0.03366, 0.1657, 0.03366, 0.1657, 0.01332, 0.2823, 0.01332, 0.04924, 0.2966, 0.04924, 0.274, 0.1657, 0.274, 0.1657, 0.2966, 0.04924, 0.3221, 0.04924, 0.2966, 0.1657, 0.2966, 0.1657, 0.3221, 0.04924, 0.3447, 0.04924, 0.3221, 0.1657, 0.3221, 0.1657, 0.3447, 0.2823, 0.274, 0.1657, 0.274, 0.1657, 0.1359, 0.2823, 0.1359, 0.04924, 0.4527, 0.04924, 0.473, 0.03486, 0.467, 0.0289, 0.4527, 0.3026, 0.03366, 0.3152, 0.03115, 0.3152, 0.1359, 0.3026, 0.1359, 0.0289, 0.4527, 0.01629, 0.4552, 0.01629, 0.3447, 0.0289, 0.3447, 0.3026, 0.3447, 0.3152, 0.3447, 0.3152, 0.4552, 0.3026, 0.4527, 0.3026, 0.274, 0.3152, 0.274, 0.3152, 0.2966, 0.3026, 0.2966, 0.04924, 0.01332, 0.04673, 0.000713, 0.1657, 0.000713, 0.1657, 0.01332, 0.0289, 0.3221, 0.01629, 0.3221, 0.01629, 0.2966, 0.0289, 0.2966, 0.3026, 0.3221, 0.3152, 0.3221, 0.3152, 0.3447, 0.3026, 0.3447, 0.0289, 0.1359, 0.01629, 0.1359, 0.01629, 0.03115, 0.0289, 0.03366, 0.0289, 0.2966, 0.01629, 0.2966, 0.01629, 0.274, 0.0289, 0.274, 0.04924, 0.473, 0.04673, 0.4856, 0.02521, 0.4767, 0.03486, 0.467, 0.03486, 0.01928, 0.02521, 0.009629, 0.04673, 0.000713, 0.04924, 0.01332, 0.2823, 0.473, 0.2848, 0.4856, 0.1657, 0.4856, 0.1657, 0.473, 0.1657, 0.01332, 0.1657, 0.000713, 0.2848, 0.000713, 0.2823, 0.01332, 0.0289, 0.03366, 0.01629, 0.03115, 0.02521, 0.009629, 0.03486, 0.01928, 0.3026, 0.4527, 0.3152, 0.4552, 0.3063, 0.4767, 0.2966, 0.467, 0.3026, 0.1359, 0.3152, 0.1359, 0.3152, 0.274, 0.3026, 0.274, 0.3026, 0.2966, 0.3152, 0.2966, 0.3152, 0.3221, 0.3026, 0.3221, 0.03486, 0.467, 0.02521, 0.4767, 0.01629, 0.4552, 0.0289, 0.4527, 0.2966, 0.01928, 0.3063, 0.009629, 0.3152, 0.03115, 0.3026, 0.03366, 0.2966, 0.467, 0.3063, 0.4767, 0.2848, 0.4856, 0.2823, 0.473, 0.0289, 0.3447, 0.01629, 0.3447, 0.01629, 0.3221, 0.0289, 0.3221, 0.2823, 0.01332, 0.2848, 0.000713, 0.3063, 0.009629, 0.2966, 0.01928, 0.1657, 0.473, 0.1657, 0.4856, 0.04673, 0.4856, 0.04924, 0.473, 0.2823, 0.1359, 0.1657, 0.1359, 0.1657, 0.03366, 0.2823, 0.03366, 0.04924, 0.1359, 0.0289, 0.1359, 0.0289, 0.03366, 0.04924, 0.03366, 0.2823, 0.3447, 0.2823, 0.4527, 0.1657, 0.4527, 0.1657, 0.3447, 0.04924, 0.3447, 0.04924, 0.4527, 0.0289, 0.4527, 0.0289, 0.3447, 0.1657, 0.3447, 0.1657, 0.4527, 0.04924, 0.4527, 0.04924, 0.3447, 0.0289, 0.3447, 0.0289, 0.3221, 0.04924, 0.3221, 0.04924, 0.3447, 0.0289, 0.3221, 0.0289, 0.2966, 0.04924, 0.2966, 0.04924, 0.3221, 0.0289, 0.2966, 0.0289, 0.274, 0.04924, 0.274, 0.04924, 0.2966, 0.1657, 0.274, 0.04924, 0.274, 0.04924, 0.1359, 0.1657, 0.1359, 0.1657, 0.1359, 0.04924, 0.1359, 0.04924, 0.03366, 0.1657, 0.03366, 0.1657, 0.03366, 0.04924, 0.03366, 0.04924, 0.01332, 0.1657, 0.01332, 0.1657, 0.4527, 0.1657, 0.473, 0.04924, 0.473, 0.04924, 0.4527, 0.3026, 0.3447, 0.3026, 0.4527, 0.2823, 0.4527, 0.2823, 0.3447, 0.1657, 0.3447, 0.1657, 0.3221, 0.2823, 0.3221, 0.2823, 0.3447, 0.1657, 0.3221, 0.1657, 0.2966, 0.2823, 0.2966, 0.2823, 0.3221, 0.1657, 0.2966, 0.1657, 0.274, 0.2823, 0.274, 0.2823, 0.2966, 0.3026, 0.274, 0.2823, 0.274, 0.2823, 0.1359, 0.3026, 0.1359, 0.3026, 0.1359, 0.2823, 0.1359, 0.2823, 0.03366, 0.3026, 0.03366, 0.3026, 0.03366, 0.2823, 0.03366, 0.2823, 0.01332, 0.2966, 0.01928, 0.3026, 0.4527, 0.2966, 0.467, 0.2823, 0.473, 0.2823, 0.4527, 0.04186, 0.5462, 0.04186, 0.6485, 0.02941, 0.6484, 0.02925, 0.5437, 0.3137, 0.9438, 0.3161, 0.8383, 0.329, 0.8389, 0.3259, 0.9464, 0.04011, 0.8196, 0.04057, 0.8363, 0.02783, 0.8368, 0.02689, 0.8198, 0.3168, 0.8214, 0.3171, 0.8028, 0.3306, 0.8028, 0.3302, 0.8218, 0.04001, 0.8012, 0.04011, 0.8196, 0.02689, 0.8198, 0.02668, 0.8011, 0.3171, 0.8028, 0.3169, 0.7858, 0.3298, 0.7855, 0.3306, 0.8028, 0.04041, 0.7844, 0.04001, 0.8012, 0.02668, 0.8011, 0.02758, 0.784, 0.3169, 0.7858, 0.3163, 0.6491, 0.3288, 0.6491, 0.3298, 0.7855, 0.3318, 0.8029, 0.3307, 0.7854, 0.3507, 0.7851, 0.3507, 0.8028, 0.3077, 0.9581, 0.3137, 0.9438, 0.3259, 0.9464, 0.3173, 0.9677, 0.2933, 0.964, 0.3077, 0.9581, 0.3173, 0.9677, 0.2958, 0.9767, 0.06096, 0.9613, 0.1769, 0.9624, 0.1767, 0.975, 0.05829, 0.9737, 0.2962, 0.5255, 0.179, 0.5257, 0.179, 0.5131, 0.2987, 0.5126, 0.3107, 0.5316, 0.2962, 0.5255, 0.2987, 0.5126, 0.3206, 0.5219, 0.3167, 0.5462, 0.3107, 0.5316, 0.3206, 0.5219, 0.3294, 0.5438, 0.3163, 0.6491, 0.3167, 0.5462, 0.3294, 0.5438, 0.3288, 0.6491, 0.04057, 0.8363, 0.04125, 0.9411, 0.02909, 0.9434, 0.02783, 0.8368, 0.3261, 0.9694, 0.3266, 0.9464, 0.3472, 0.9469, 0.3467, 0.9698, 0.04691, 0.9552, 0.06096, 0.9613, 0.05829, 0.9737, 0.0373, 0.9645, 0.04125, 0.9411, 0.04691, 0.9552, 0.0373, 0.9645, 0.02909, 0.9434, 0.3299, 0.8391, 0.3313, 0.8218, 0.3501, 0.8222, 0.3497, 0.8398, 0.04778, 0.5318, 0.04186, 0.5462, 0.02925, 0.5437, 0.03809, 0.5222, 0.06217, 0.5258, 0.04778, 0.5318, 0.03809, 0.5222, 0.05963, 0.5132, 0.179, 0.5257, 0.06217, 0.5258, 0.05963, 0.5132, 0.179, 0.5131, 0.02675, 0.7839, 0.02869, 0.6485, 0.02941, 0.6484, 0.02758, 0.784, 0.3313, 0.8218, 0.3299, 0.8391, 0.329, 0.8389, 0.3302, 0.8218, 0.02697, 0.8369, 0.02579, 0.8198, 0.02689, 0.8198, 0.02783, 0.8368, 0.3318, 0.8029, 0.3313, 0.8218, 0.3302, 0.8218, 0.3306, 0.8028, 0.02579, 0.8198, 0.02548, 0.8012, 0.02668, 0.8011, 0.02689, 0.8198, 0.3307, 0.7854, 0.3318, 0.8029, 0.3306, 0.8028, 0.3298, 0.7855, 0.02548, 0.8012, 0.02675, 0.7839, 0.02758, 0.784, 0.02668, 0.8011, 0.3296, 0.6492, 0.3307, 0.7854, 0.3298, 0.7855, 0.3288, 0.6491, 0.3299, 0.8391, 0.3266, 0.9464, 0.3259, 0.9464, 0.329, 0.8389, 0.3266, 0.9464, 0.3179, 0.9683, 0.3173, 0.9677, 0.3259, 0.9464, 0.3179, 0.9683, 0.2959, 0.9777, 0.2958, 0.9767, 0.3173, 0.9677, 0.2959, 0.9777, 0.1767, 0.9758, 0.1767, 0.975, 0.2958, 0.9767, 0.179, 0.5122, 0.2989, 0.5116, 0.2987, 0.5126, 0.179, 0.5131, 0.2989, 0.5116, 0.3213, 0.5212, 0.3206, 0.5219, 0.2987, 0.5126, 0.3213, 0.5212, 0.3303, 0.5437, 0.3294, 0.5438, 0.3206, 0.5219, 0.3303, 0.5437, 0.3296, 0.6492, 0.3288, 0.6491, 0.3294, 0.5438, 0.02844, 0.9434, 0.02697, 0.8369, 0.02783, 0.8368, 0.02909, 0.9434, 0.1767, 0.9758, 0.0581, 0.9746, 0.05829, 0.9737, 0.1767, 0.975, 0.0581, 0.9746, 0.03666, 0.9651, 0.0373, 0.9645, 0.05829, 0.9737, 0.03666, 0.9651, 0.02844, 0.9434, 0.02909, 0.9434, 0.0373, 0.9645, 0.02869, 0.6485, 0.02839, 0.5436, 0.02925, 0.5437, 0.02941, 0.6484, 0.02839, 0.5436, 0.03744, 0.5215, 0.03809, 0.5222, 0.02925, 0.5437, 0.03744, 0.5215, 0.05945, 0.5123, 0.05963, 0.5132, 0.03809, 0.5222, 0.05945, 0.5123, 0.179, 0.5122, 0.179, 0.5131, 0.05963, 0.5132, 0.006124, 0.7835, 0.006773, 0.6485, 0.00764, 0.6485, 0.006893, 0.7835, 0.3508, 0.8222, 0.3505, 0.8399, 0.3497, 0.8398, 0.3501, 0.8222, 0.006573, 0.8374, 0.00658, 0.82, 0.007246, 0.82, 0.007332, 0.8374, 0.3514, 0.8028, 0.3508, 0.8222, 0.3501, 0.8222, 0.3507, 0.8028, 0.00658, 0.82, 0.006139, 0.8009, 0.006809, 0.8009, 0.007246, 0.82, 0.3515, 0.7851, 0.3514, 0.8028, 0.3507, 0.8028, 0.3507, 0.7851, 0.006139, 0.8009, 0.006124, 0.7835, 0.006893, 0.7835, 0.006809, 0.8009, 0.3516, 0.6493, 0.3515, 0.7851, 0.3507, 0.7851, 0.3508, 0.6493, 0.3505, 0.8399, 0.348, 0.9469, 0.3472, 0.9469, 0.3497, 0.8398, 0.348, 0.9469, 0.3475, 0.9696, 0.3467, 0.9698, 0.3472, 0.9469, 0.3193, 1.001, 0.2956, 1.0, 0.2956, 0.9993, 0.3196, 0.9997, 0.2956, 1.0, 0.1764, 0.998, 0.1764, 0.9971, 0.2956, 0.9993, 0.1789, 0.4899, 0.2988, 0.4893, 0.2988, 0.4902, 0.1789, 0.4908, 0.2988, 0.4893, 0.3223, 0.4892, 0.3226, 0.4901, 0.2988, 0.4902, 0.3528, 0.5203, 0.3526, 0.5439, 0.3517, 0.5438, 0.3519, 0.52, 0.3526, 0.5439, 0.3516, 0.6493, 0.3508, 0.6493, 0.3517, 0.5438, 0.007166, 0.9435, 0.006573, 0.8374, 0.007332, 0.8374, 0.008007, 0.9435, 0.1764, 0.998, 0.05785, 0.9966, 0.05786, 0.9957, 0.1764, 0.9971, 0.05785, 0.9966, 0.03456, 0.9963, 0.03432, 0.9955, 0.05786, 0.9957, 0.00726, 0.966, 0.007166, 0.9435, 0.008007, 0.9435, 0.008107, 0.9662, 0.006773, 0.6485, 0.006258, 0.5437, 0.007134, 0.5437, 0.00764, 0.6485, 0.006258, 0.5437, 0.006124, 0.5203, 0.007003, 0.5201, 0.007134, 0.5437, 0.03594, 0.4901, 0.05943, 0.4901, 0.05943, 0.491, 0.03568, 0.491, 0.05943, 0.4901, 0.1789, 0.4899, 0.1789, 0.4908, 0.05943, 0.491, 0.3307, 0.7854, 0.3296, 0.6492, 0.3508, 0.6493, 0.3507, 0.7851])
me_cube_002.materials.append(mat_wood_002)
me_cube_002.materials.append(mat_wood)
me_cube_002.update()
me_plane = bpy.data.meshes.new('Plane')
me_plane.from_pydata([(-1.0, -1.0, 0.0), (1.0, -1.0, 0.0), (-1.0, 1.0, 0.0), (1.0, 1.0, 0.0), (-1.0, -1.0, 1.58), (-1.0, 1.0, 1.58), (1.0, 1.0, 1.58)], [], [(0, 1, 3, 2), (2, 3, 6, 5), (0, 2, 5, 4)])
_uv = me_plane.uv_layers.new(name='UVMap')
_uv.uv.foreach_set('vector', [0.0, 0.0, 1.0, 0.0, 1.0, 1.0, 0.0, 1.0, 0.0, 1.0, 1.0, 1.0, 1.0, 1.0, 0.0, 1.0, 0.0, 0.0, 0.0, 1.0, 0.0, 1.0, 0.0, 0.0])
me_plane.update()

# ---- objects
ob_light = bpy.data.objects.new('Light', light_light)
ob_camera = bpy.data.objects.new('Camera', cam_camera)
ob_chair = bpy.data.objects.new('Chair', me_cube_002)
ob_plane = bpy.data.objects.new('Plane', me_plane)

# ---- transforms, parenting, visibility, modifiers, constraints
ob_light.location = (1.263, -0.7487, 3.922)
ob_light.rotation_euler = (0.6503, 0.05522, 1.866)
ob_light.lock_rotations_4d = False
ob_light.empty_display_type = 'ARROWS'
ob_light.color = (0.0, 0.0, 0.0, 0.0)
ob_light.lineart.crease_threshold = 0.0
ob_camera.location = (5.643, -6.735, 5.261)
ob_camera.rotation_euler = (1.05, -0.02224, 0.7276)
ob_camera.lock_rotations_4d = False
ob_camera.empty_display_type = 'ARROWS'
ob_camera.color = (0.0, 0.0, 0.0, 0.0)
ob_camera.display_type = 'WIRE'
ob_camera.lineart.crease_threshold = 0.0
ob_chair.location = (0.0, 0.0, 0.0)
_m = ob_chair.modifiers.new('Subdivision', 'SUBSURF')
_m.levels = 2
ob_plane.location = (0.002336, 0.001693, -0.01273)

# ---- collection membership
col_collection.objects.link(ob_light)
col_collection.objects.link(ob_camera)
col_collection.objects.link(ob_chair)
col_collection.objects.link(ob_plane)

# ---- scene / render settings (as saved in the file)
scene.camera = ob_camera
scene.frame_start = 1; scene.frame_end = 250; scene.frame_set(1)
scene.render.engine = 'CYCLES'
bpy.context.view_layer.update()
